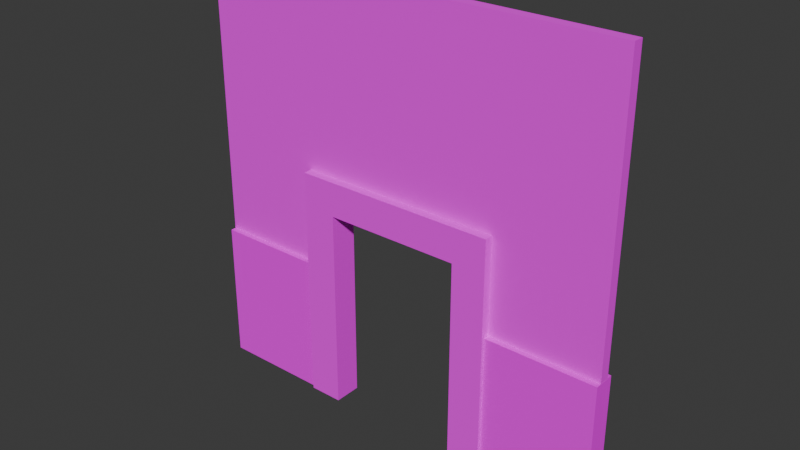 # Source: Wall_Segment_2_Door_1.blend  (saved by Blender 4.0.36; exported with 4.5.12 LTS)
import bpy
from mathutils import Matrix  # noqa: F401  (used for matrix-valued properties, if any)

bpy.ops.wm.read_factory_settings(use_empty=True)
scene = bpy.context.scene
scene.name = 'Scene'

# ---- collections
col_collection = bpy.data.collections.new('Collection'); scene.collection.children.link(col_collection)

# ---- images (referenced by path relative to the original .blend; pixels are not part of the script)
import os
ASSET_DIR = os.environ.get("B2B_ASSET_DIR", "")  # directory of the original .blend (textures are referenced by path, not embedded)
HERE = os.path.dirname(os.path.abspath(__file__))  # packed textures are extracted next to this script under _unpacked/

def load_image(name, relpath, width, height, colorspace="sRGB"):
    """Load a texture the original file referenced (path relative to the .blend, or extracted next to this script)."""
    p = next((c for c in (os.path.join(HERE, relpath), os.path.join(ASSET_DIR, relpath)) if relpath and os.path.exists(c)), "")
    if p:
        img = bpy.data.images.load(p, check_existing=True)
        img.name = name
    else:  # same state as the original file: an image datablock whose file is absent (Cycles renders it pink)
        img = bpy.data.images.new(name, width, height)
        img.source = "FILE"
        img.filepath = "//" + (relpath or name)
    img.colorspace_settings.name = colorspace
    return img
img_green_256x256_png = load_image('Green 256x256.png', 'Green 256x256.png', 1024, 1024, 'sRGB')
img_frame_1_texture_1_png = load_image('Frame 1 Texture 1.png', 'Frame 1 Texture 1.png', 1024, 1024, 'sRGB')
img_wall_decoration_texture_1_png = load_image('Wall Decoration Texture 1.png', 'Wall Decoration Texture 1.png', 1024, 1024, 'sRGB')
img_wall_decoration_texture_1_png_001 = load_image('Wall Decoration Texture 1.png.001', 'Wall Decoration Texture 1.png', 1024, 1024, 'sRGB')

# ---- materials (node trees are filled in below, after node groups)
mat_wall_segment_1 = bpy.data.materials.new('Wall Segment 1')
mat_wall_segment_1.use_transparent_shadow = False
mat_frame_1 = bpy.data.materials.new('Frame 1')
mat_frame_1.alpha_threshold = 0.0
mat_frame_1.use_transparent_shadow = False
mat_frame_1.roughness = 0.5
mat_frame_1.line_color = (0.0, 0.0, 0.0, 1.0)
mat_wall_decoration_1 = bpy.data.materials.new('Wall Decoration 1')
mat_wall_decoration_1.use_transparent_shadow = False
mat_wall_decoration_1_001 = bpy.data.materials.new('Wall Decoration 1.001')
mat_wall_decoration_1_001.use_transparent_shadow = False

# ---- material node trees
mat_wall_segment_1.use_nodes = True; mat_wall_segment_1.node_tree.nodes.clear()
_N = mat_wall_segment_1.node_tree.nodes; _L = mat_wall_segment_1.node_tree.links
n0 = _N.new('ShaderNodeOutputMaterial'); n0.name = 'Material Output'; n0.location = (300, 300)
n1 = _N.new('ShaderNodeTexImage'); n1.name = 'Image Texture'; n1.location = (-380, 245)
n1.image = img_green_256x256_png
n2 = _N.new('ShaderNodeBsdfPrincipled'); n2.name = 'Principled BSDF'; n2.location = (10, 300)
n2.inputs[2].default_value = 1.0
n2.inputs[3].default_value = 1.45
_L.new(n2.outputs[0], n0.inputs[0])
_L.new(n1.outputs[0], n2.inputs[0])
n0.is_active_output = True
mat_frame_1.use_nodes = True; mat_frame_1.node_tree.nodes.clear()
_N = mat_frame_1.node_tree.nodes; _L = mat_frame_1.node_tree.links
n0 = _N.new('ShaderNodeOutputMaterial'); n0.name = 'Material Output'; n0.location = (300, 300)
n1 = _N.new('ShaderNodeBsdfPrincipled'); n1.name = 'Principled BSDF'; n1.location = (10, 300)
n1.inputs[2].default_value = 1.0
n1.inputs[3].default_value = 1.45
n2 = _N.new('ShaderNodeTexImage'); n2.name = 'Image Texture'; n2.location = (-321, 230)
n2.image = img_frame_1_texture_1_png
_L.new(n1.outputs[0], n0.inputs[0])
_L.new(n2.outputs[0], n1.inputs[0])
n0.is_active_output = True
mat_wall_decoration_1.use_nodes = True; mat_wall_decoration_1.node_tree.nodes.clear()
_N = mat_wall_decoration_1.node_tree.nodes; _L = mat_wall_decoration_1.node_tree.links
n0 = _N.new('ShaderNodeOutputMaterial'); n0.name = 'Material Output'; n0.location = (282, -56)
n1 = _N.new('ShaderNodeTexImage'); n1.name = 'Image Texture'; n1.location = (-424, -98)
n1.image = img_wall_decoration_texture_1_png
n2 = _N.new('ShaderNodeBsdfPrincipled'); n2.name = 'Principled BSDF'; n2.location = (-46, -37)
n2.inputs[2].default_value = 1.0
n2.inputs[3].default_value = 1.45
n2.inputs[13].default_value = 0.0
_L.new(n2.outputs[0], n0.inputs[0])
_L.new(n1.outputs[0], n2.inputs[0])
n0.is_active_output = True
mat_wall_decoration_1_001.use_nodes = True; mat_wall_decoration_1_001.node_tree.nodes.clear()
_N = mat_wall_decoration_1_001.node_tree.nodes; _L = mat_wall_decoration_1_001.node_tree.links
n0 = _N.new('ShaderNodeOutputMaterial'); n0.name = 'Material Output'; n0.location = (282, -56)
n1 = _N.new('ShaderNodeTexImage'); n1.name = 'Image Texture'; n1.location = (-424, -98)
n1.image = img_wall_decoration_texture_1_png_001
n2 = _N.new('ShaderNodeBsdfPrincipled'); n2.name = 'Principled BSDF'; n2.location = (-46, -37)
n2.inputs[2].default_value = 1.0
n2.inputs[3].default_value = 1.45
n2.inputs[13].default_value = 0.0
_L.new(n2.outputs[0], n0.inputs[0])
_L.new(n1.outputs[0], n2.inputs[0])
n0.is_active_output = True

# ---- world
world_world = bpy.data.worlds.new('World'); scene.world = world_world
world_world.use_nodes = True; world_world.node_tree.nodes.clear()
_N = world_world.node_tree.nodes; _L = world_world.node_tree.links
n0 = _N.new('ShaderNodeOutputWorld'); n0.name = 'World Output'; n0.location = (300, 300)
n1 = _N.new('ShaderNodeBackground'); n1.name = 'Background'; n1.location = (10, 300)
n1.inputs[0].default_value = (0.05088, 0.05088, 0.05088, 1.0)
_L.new(n1.outputs[0], n0.inputs[0])
n0.is_active_output = True
world_world.color = (0.05088, 0.05088, 0.05088)
world_world.use_sun_shadow = False
world_world.sun_shadow_jitter_overblur = 0.0

# ---- meshes
me_cube_443 = bpy.data.meshes.new('Cube.443')
me_cube_443.from_pydata([(-2.502, -0.0625, 2.384e-07), (2.502, -0.0625, 2.384e-07), (2.502, -0.0625, 5.0), (-2.502, -0.0625, 5.0), (2.502, 0.0625, 2.384e-07), (-2.502, 0.0625, 2.384e-07), (-2.502, 0.0625, 5.0), (2.502, 0.0625, 5.0), (-0.8383, -0.0625, 2.384e-07), (0.8383, -0.0625, 2.384e-07), (0.8383, -0.0625, 5.0), (-0.8383, -0.0625, 5.0), (0.8383, 0.0625, 2.384e-07), (-0.8383, 0.0625, 2.384e-07), (-0.8383, 0.0625, 5.0), (0.8383, 0.0625, 5.0), (-2.502, 0.0625, 3.333), (-2.502, 0.0625, 1.667), (2.502, 0.0625, 3.333), (2.502, 0.0625, 1.667), (2.502, -0.0625, 3.333), (2.502, -0.0625, 1.667), (-2.502, -0.0625, 3.333), (-2.502, -0.0625, 1.667), (0.8383, -0.0625, 3.333), (0.8383, -0.0625, 1.667), (-0.8383, -0.0625, 3.333), (-0.8383, -0.0625, 1.667), (-0.8383, 0.0625, 3.333), (-0.8383, 0.0625, 1.667), (0.8383, 0.0625, 3.333), (0.8383, 0.0625, 1.667), (-2.502, 0.0625, 2.5), (2.502, 0.0625, 2.5), (2.502, -0.0625, 2.5), (-2.502, -0.0625, 2.5), (0.8383, -0.0625, 2.5), (-0.8383, -0.0625, 2.5), (-0.8383, 0.0625, 2.5), (0.8383, 0.0625, 2.5)], [], [(15, 10, 2, 7), (9, 12, 4, 1), (30, 15, 7, 18), (26, 11, 3, 22), (21, 1, 4, 19), (23, 17, 5, 0), (20, 2, 10, 24), (24, 10, 11, 26), (16, 6, 14, 28), (28, 14, 15, 30), (0, 5, 13, 8), (31, 12, 9, 25), (6, 3, 11, 14), (14, 11, 10, 15), (39, 31, 25, 36), (38, 28, 30, 39), (5, 17, 29, 13), (32, 16, 28, 38), (36, 37, 38, 39), (36, 24, 26, 37), (1, 21, 25, 9), (34, 20, 24, 36), (3, 6, 16, 22), (35, 32, 17, 23), (2, 20, 18, 7), (34, 21, 19, 33), (8, 27, 23, 0), (37, 26, 22, 35), (12, 31, 19, 4), (39, 30, 18, 33), (31, 39, 33, 19), (27, 37, 35, 23), (20, 34, 33, 18), (22, 16, 32, 35), (21, 34, 36, 25), (29, 38, 37, 27), (17, 32, 38, 29), (13, 29, 27, 8)])
_uv = me_cube_443.uv_layers.new(name='UVMap')
_uv.uv.foreach_set('vector', [0.025, 0.3333, 1.584e-05, 0.3333, 1.582e-05, 1.582e-05, 0.025, 1.582e-05, 2.754e-05, 2.745e-05, 0.07498, 2.738e-05, 0.07498, 1.0, 2.738e-05, 1.0, 0.3334, 0.6666, 0.3334, 0.9999, 0.0004424, 0.9999, 0.0004425, 0.6666, 0.3334, 0.6666, 0.3334, 0.9999, 0.0004424, 0.9999, 0.0004424, 0.6666, 1.583e-05, 0.3333, 1.582e-05, 1.588e-05, 0.02502, 1.588e-05, 0.02502, 0.3333, 0.02502, 0.3333, 1.584e-05, 0.3333, 1.581e-05, 1.582e-05, 0.02502, 1.582e-05, 0.9995, 0.6666, 0.9995, 0.9999, 0.6664, 0.9999, 0.6664, 0.6666, 0.6664, 0.6666, 0.6664, 0.9999, 0.3334, 0.9999, 0.3334, 0.6666, 0.9995, 0.6666, 0.9995, 0.9999, 0.6664, 0.9999, 0.6664, 0.6666, 0.6664, 0.6666, 0.6664, 0.9999, 0.3334, 0.9999, 0.3334, 0.6666, 2.742e-05, 2.73e-05, 0.07498, 2.759e-05, 0.07498, 1.0, 2.738e-05, 1.0, 2.238e-05, 0.6667, 2.237e-05, 2.238e-05, 0.05002, 2.238e-05, 0.05002, 0.6667, 0.025, 1.0, 1.586e-05, 1.0, 1.585e-05, 0.6667, 0.025, 0.6667, 0.025, 0.6667, 1.585e-05, 0.6667, 1.584e-05, 0.3333, 0.025, 0.3333, 2.236e-05, 1.0, 2.238e-05, 0.6667, 0.05002, 0.6667, 0.05002, 1.0, 0.6664, 0.5, 0.6664, 0.6666, 0.3334, 0.6666, 0.3334, 0.5, 0.9995, 0.0001289, 0.9995, 0.3334, 0.6664, 0.3334, 0.6664, 0.0001289, 0.9995, 0.5, 0.9995, 0.6666, 0.6664, 0.6666, 0.6664, 0.5, 2.738e-05, 1.0, 2.742e-05, 2.752e-05, 0.07498, 2.741e-05, 0.07498, 1.0, 0.6664, 0.5, 0.6664, 0.6666, 0.3334, 0.6666, 0.3334, 0.5, 0.9995, 0.0001289, 0.9995, 0.3334, 0.6664, 0.3334, 0.6664, 0.0001289, 0.9995, 0.5, 0.9995, 0.6666, 0.6664, 0.6666, 0.6664, 0.5, 0.02502, 1.0, 1.592e-05, 1.0, 1.59e-05, 0.6667, 0.02502, 0.6667, 0.02502, 0.5, 1.587e-05, 0.5, 1.584e-05, 0.3333, 0.02502, 0.3333, 1.582e-05, 1.0, 1.581e-05, 0.6667, 0.02502, 0.6667, 0.02502, 1.0, 1.582e-05, 0.5, 1.583e-05, 0.3333, 0.02502, 0.3333, 0.02502, 0.5, 0.3334, 0.000129, 0.3334, 0.3334, 0.0004424, 0.3334, 0.0004424, 0.000129, 0.3334, 0.5, 0.3334, 0.6666, 0.0004424, 0.6666, 0.0004424, 0.5, 0.3334, 0.000129, 0.3334, 0.3334, 0.0004424, 0.3334, 0.0004424, 0.000129, 0.3334, 0.5, 0.3334, 0.6666, 0.0004425, 0.6666, 0.0004425, 0.5, 0.3334, 0.3334, 0.3334, 0.5, 0.0004425, 0.5, 0.0004424, 0.3334, 0.3334, 0.3334, 0.3334, 0.5, 0.0004424, 0.5, 0.0004424, 0.3334, 1.581e-05, 0.6667, 1.582e-05, 0.5, 0.02502, 0.5, 0.02502, 0.6667, 0.02502, 0.6667, 1.59e-05, 0.6667, 1.587e-05, 0.5, 0.02502, 0.5, 0.9995, 0.3334, 0.9995, 0.5, 0.6664, 0.5, 0.6664, 0.3334, 0.05002, 0.6667, 0.05002, 1.0, 2.236e-05, 1.0, 2.238e-05, 0.6667, 0.9995, 0.3334, 0.9995, 0.5, 0.6664, 0.5, 0.6664, 0.3334, 0.05002, 2.236e-05, 0.05002, 0.6667, 2.238e-05, 0.6667, 2.236e-05, 2.237e-05])
me_cube_443.materials.append(mat_wall_segment_1)
me_cube_443.update()
me_cube = bpy.data.meshes.new('Cube')
me_cube.from_pydata([(-1.2, -0.1634, 0.0), (-1.2, -0.1634, 2.802), (-1.2, 0.1634, 0.0), (-1.2, 0.1634, 2.802), (1.199, -0.1634, 0.0), (1.199, -0.1634, 2.802), (1.199, 0.1634, 0.0), (1.199, 0.1634, 2.802), (0.8011, 0.1634, 0.0), (-0.8011, 0.1634, 0.0), (-0.8011, 0.1634, 2.802), (0.8011, 0.1634, 2.802), (-0.8011, -0.1634, 0.0), (0.8011, -0.1634, 0.0), (0.8011, -0.1634, 2.802), (-0.8011, -0.1634, 2.802), (-1.2, -0.1634, 2.399), (-1.2, 0.1634, 2.399), (1.199, 0.1634, 2.399), (1.199, -0.1634, 2.399), (0.8011, -0.1634, 2.399), (-0.8011, -0.1634, 2.399), (-0.8011, 0.1634, 2.399), (0.8011, 0.1634, 2.399)], [], [(16, 1, 3, 17), (23, 11, 7, 18), (18, 7, 5, 19), (21, 15, 1, 16), (8, 6, 4, 13), (10, 3, 1, 15), (7, 11, 14, 5), (11, 10, 15, 14), (2, 9, 12, 0), (21, 12, 9, 22), (19, 5, 14, 20), (20, 14, 15, 21), (17, 3, 10, 22), (22, 10, 11, 23), (22, 23, 20, 21), (2, 17, 22, 9), (20, 23, 8, 13), (4, 19, 20, 13), (12, 21, 16, 0), (6, 18, 19, 4), (8, 23, 18, 6), (0, 16, 17, 2)])
_uv = me_cube.uv_layers.new(name='UVMap')
_uv.uv.foreach_set('vector', [7.047e-05, 0.9999, 7.042e-05, 7.013e-05, 0.4034, 7.01e-05, 0.4034, 0.9999, 0.4034, 1.001, 0.4034, 0.3926, 0.9972, 0.3926, 0.9972, 1.001, 0.4034, 6.986e-05, 0.4034, 0.9999, 7.042e-05, 0.9999, 7.046e-05, 6.983e-05, 0.9972, 0.3926, 0.9972, 1.001, 0.4034, 1.001, 0.4034, 0.3926, 7.156e-05, 0.9999, 7.141e-05, 7.126e-05, 0.4034, 7.129e-05, 0.4034, 0.9999, 0.4034, 7.123e-05, 0.4034, 0.9999, 7.144e-05, 0.9999, 7.134e-05, 7.126e-05, 0.4034, 7.141e-05, 0.4034, 0.9999, 7.144e-05, 0.9999, 7.134e-05, 7.141e-05, 0.4034, 3.529e-05, 0.4034, 1.0, 3.535e-05, 1.0, 3.53e-05, 3.53e-05, 7.172e-05, 0.9999, 7.141e-05, 7.156e-05, 0.4034, 7.141e-05, 0.4034, 0.9999, 2.885e-05, 1.0, 2.885e-05, 2.886e-05, 0.4034, 2.885e-05, 0.4034, 1.0, 0.9972, 0.3926, 0.9972, 1.001, 0.4034, 1.001, 0.4034, 0.3926, 0.4034, 0.9999, 5.01e-05, 0.9999, 5.014e-05, 5.018e-05, 0.4034, 5.019e-05, 0.4034, 1.001, 0.4034, 0.3926, 0.9972, 0.3926, 0.9972, 1.001, 4.999e-05, 5.014e-05, 0.4034, 5.019e-05, 0.4034, 0.9999, 4.995e-05, 0.9999, 0.4034, 3.529e-05, 0.4034, 1.0, 3.53e-05, 1.0, 3.537e-05, 3.534e-05, 0.4034, 4.047e-05, 0.4034, 1.0, 4.04e-05, 1.0, 4.045e-05, 4.048e-05, 0.4034, 1.0, 2.885e-05, 1.0, 2.897e-05, 2.888e-05, 0.4034, 2.885e-05, 0.4034, 4.041e-05, 0.4034, 1.0, 4.043e-05, 1.0, 4.043e-05, 4.046e-05, 0.4034, 4.041e-05, 0.4034, 1.0, 4.045e-05, 1.0, 4.045e-05, 4.046e-05, 0.4034, 2.885e-05, 0.4034, 1.0, 2.885e-05, 1.0, 2.885e-05, 2.886e-05, 0.4034, 4.053e-05, 0.4034, 1.0, 4.043e-05, 1.0, 4.045e-05, 4.051e-05, 0.4034, 2.885e-05, 0.4034, 1.0, 2.885e-05, 1.0, 2.885e-05, 2.888e-05])
me_cube.materials.append(mat_frame_1)
me_cube.update()
me_cube_002 = bpy.data.meshes.new('Cube.002')
me_cube_002.from_pydata([(2.503, -0.1271, 2.384e-07), (2.503, 0.1271, 2.384e-07), (2.503, 0.1271, 1.667), (2.503, -0.1271, 1.667), (0.8339, -0.1271, 2.384e-07), (0.8339, 0.1271, 2.384e-07), (0.8339, -0.1271, 1.667), (0.8339, 0.1271, 1.667), (1.668, -0.1271, 2.384e-07), (2.503, 0.1271, 0.8333), (2.503, -0.1271, 0.8333), (1.668, 0.1271, 1.667), (1.668, 0.1271, 2.384e-07), (1.668, -0.1271, 1.667), (0.8339, 0.1271, 0.8333), (0.8339, -0.1271, 0.8333), (1.668, -0.1271, 0.8333), (1.668, 0.1271, 0.8333)], [], [(8, 12, 1, 0), (17, 11, 2, 9), (16, 13, 6, 15), (7, 14, 15, 6), (11, 13, 3, 2), (8, 16, 15, 4), (0, 10, 16, 8), (10, 3, 13, 16), (7, 6, 13, 11), (3, 10, 9, 2), (12, 17, 9, 1), (5, 14, 17, 12), (14, 7, 11, 17), (10, 0, 1, 9), (4, 5, 12, 8), (15, 14, 5, 4)])
_uv = me_cube_002.uv_layers.new(name='UVMap')
_uv.uv.foreach_set('vector', [0.5, 0.9999, 0.5, 9.044e-05, 1.0, 9.044e-05, 1.0, 0.9999, 0.4997, 0.5, 0.9993, 0.5, 0.9993, 0.9999, 0.4997, 0.9999, 0.4997, 0.5, 0.9993, 0.5, 0.9993, 0.9999, 0.4997, 0.9999, 0.9993, 9.044e-05, 0.4997, 9.044e-05, 0.4997, 0.9999, 0.9993, 0.9999, 0.5, 0.9999, 0.5, 9.044e-05, 1.0, 9.044e-05, 1.0, 0.9999, 9.995e-05, 0.5, 0.4997, 0.5, 0.4997, 0.9999, 9.998e-05, 0.9999, 9.993e-05, 9.044e-05, 0.4997, 9.044e-05, 0.4997, 0.5, 9.995e-05, 0.5, 0.4997, 9.044e-05, 0.9993, 9.044e-05, 0.9993, 0.5, 0.4997, 0.5, 6.062e-05, 0.9999, 6.062e-05, 9.044e-05, 0.5, 9.044e-05, 0.5, 0.9999, 1.0, 0.9999, 0.5, 0.9999, 0.5, 9.044e-05, 1.0, 9.044e-05, 0.0001, 0.5, 0.4997, 0.5, 0.4997, 0.9999, 0.0001, 0.9999, 9.999e-05, 9.044e-05, 0.4997, 9.044e-05, 0.4997, 0.5, 0.0001, 0.5, 0.4997, 9.044e-05, 0.9993, 9.044e-05, 0.9993, 0.5, 0.4997, 0.5, 0.5, 0.9999, 6.062e-05, 0.9999, 6.065e-05, 9.044e-05, 0.5, 9.044e-05, 6.062e-05, 0.9999, 6.062e-05, 9.044e-05, 0.5, 9.044e-05, 0.5, 0.9999, 0.4997, 0.9999, 0.4997, 9.044e-05, 6.062e-05, 9.044e-05, 9.998e-05, 0.9999])
me_cube_002.materials.append(mat_wall_decoration_1)
me_cube_002.update()
me_cube_001 = bpy.data.meshes.new('Cube.001')
me_cube_001.from_pydata([(-2.503, -0.1271, 2.384e-07), (-2.503, 0.1271, 2.384e-07), (-2.503, 0.1271, 1.667), (-2.503, -0.1271, 1.667), (-0.8339, -0.1271, 2.384e-07), (-0.8339, 0.1271, 2.384e-07), (-0.8339, -0.1271, 1.667), (-0.8339, 0.1271, 1.667), (-1.668, 0.1271, 2.384e-07), (-2.503, 0.1271, 0.8333), (-2.503, -0.1271, 0.8333), (-1.668, -0.1271, 1.667), (-1.668, -0.1271, 2.384e-07), (-1.668, 0.1271, 1.667), (-0.8339, 0.1271, 0.8333), (-0.8339, -0.1271, 0.8333), (-1.668, 0.1271, 0.8333), (-1.668, -0.1271, 0.8333)], [], [(17, 11, 3, 10), (16, 13, 7, 14), (13, 11, 6, 7), (0, 1, 8, 12), (6, 15, 14, 7), (15, 4, 5, 14), (8, 16, 14, 5), (1, 9, 16, 8), (9, 2, 13, 16), (3, 11, 13, 2), (10, 9, 1, 0), (12, 17, 10, 0), (4, 15, 17, 12), (15, 6, 11, 17), (3, 2, 9, 10), (12, 8, 5, 4)])
_uv = me_cube_001.uv_layers.new(name='UVMap')
_uv.uv.foreach_set('vector', [0.4997, 0.5, 0.9993, 0.5, 0.9993, 0.9999, 0.4997, 0.9999, 0.4997, 0.5, 9.993e-05, 0.5, 9.99e-05, 9.044e-05, 0.4997, 9.044e-05, 0.5, 9.044e-05, 0.5, 0.9999, 6.068e-05, 0.9999, 6.056e-05, 9.044e-05, 1.0, 9.044e-05, 1.0, 0.9999, 0.5, 0.9999, 0.5, 9.044e-05, 0.9993, 9.044e-05, 0.4997, 9.044e-05, 8.029e-05, 0.5, 9.99e-05, 9.044e-05, 0.4997, 9.044e-05, 9.996e-05, 9.044e-05, 6.068e-05, 0.9999, 8.029e-05, 0.5, 0.9993, 0.5, 0.4997, 0.5, 0.4997, 9.044e-05, 0.9993, 9.044e-05, 0.9993, 0.9999, 0.4997, 0.9999, 0.4997, 0.5, 0.9993, 0.5, 0.4997, 0.9999, 9.995e-05, 0.9999, 9.993e-05, 0.5, 0.4997, 0.5, 1.0, 0.9999, 0.5, 0.9999, 0.5, 9.044e-05, 1.0, 9.044e-05, 0.5, 9.044e-05, 0.5, 0.9999, 6.062e-05, 0.9999, 6.065e-05, 9.044e-05, 9.998e-05, 0.5, 0.4997, 0.5, 0.4997, 0.9999, 0.0001, 0.9999, 9.996e-05, 9.044e-05, 0.4997, 9.044e-05, 0.4997, 0.5, 9.998e-05, 0.5, 0.4997, 9.044e-05, 0.9993, 9.044e-05, 0.9993, 0.5, 0.4997, 0.5, 1.0, 9.044e-05, 1.0, 0.9999, 0.5, 0.9999, 0.5, 9.044e-05, 0.5, 9.044e-05, 0.5, 0.9999, 6.068e-05, 0.9999, 6.062e-05, 9.044e-05])
me_cube_001.materials.append(mat_wall_decoration_1_001)
me_cube_001.update()

# ---- objects
ob_wall = bpy.data.objects.new('Wall', me_cube_443)
ob_door_frame_1 = bpy.data.objects.new('Door Frame 1', me_cube)
ob_wall_decoration_2 = bpy.data.objects.new('Wall Decoration 2', me_cube_002)
ob_wall_decoration_1 = bpy.data.objects.new('Wall Decoration 1', me_cube_001)

# ---- transforms, parenting, visibility, modifiers, constraints
ob_wall.location = (0.0, 0.0, 0.0)
ob_door_frame_1.location = (0.0, 0.0, 0.0)
ob_wall_decoration_2.location = (0.0, 0.0, 0.0)
ob_wall_decoration_1.location = (0.0, 0.0, 0.0)

# ---- collection membership
col_collection.objects.link(ob_wall)
col_collection.objects.link(ob_door_frame_1)
col_collection.objects.link(ob_wall_decoration_2)
col_collection.objects.link(ob_wall_decoration_1)

# ---- scene / render settings (as saved in the file)
scene.frame_start = 1; scene.frame_end = 250; scene.frame_set(1)
scene.render.engine = 'BLENDER_EEVEE_NEXT'
scene.cycles.sampling_pattern = 'TABULATED_SOBOL'
bpy.context.view_layer.update()

# ---- added for rendering (the .blend has no active camera and no usable light): camera, sun
cam_auto = bpy.data.cameras.new('AutoCamera')
cam_auto.lens = 50.0
cam_auto.sensor_width = 36.0
cam_auto.clip_end = 1000.0
ob_auto_camera = bpy.data.objects.new('AutoCamera', cam_auto)
scene.collection.objects.link(ob_auto_camera)
ob_auto_camera.location = (6.55321, -7.86386, 7.74257)
ob_auto_camera.rotation_euler = (1.09748, -7.21219e-08, 0.694738)
scene.camera = ob_auto_camera
light_auto_sun = bpy.data.lights.new('AutoSun', 'SUN')
light_auto_sun.energy = 3.0
light_auto_sun.angle = 0.0523599
ob_auto_sun = bpy.data.objects.new('AutoSun', light_auto_sun)
scene.collection.objects.link(ob_auto_sun)
ob_auto_sun.rotation_euler = (0.872665, 0.174533, 0.523599)
bpy.context.view_layer.update()

